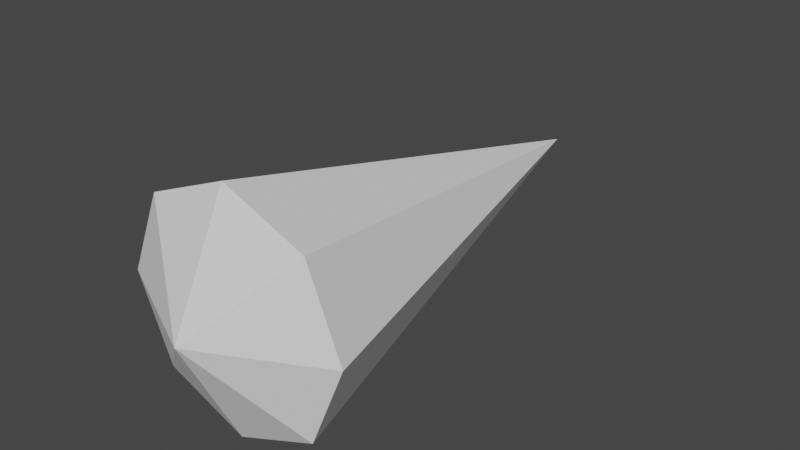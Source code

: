 # Source: MuzzleFlash2.blend  (saved by Blender 3.6.11; exported with 4.5.12 LTS)
import bpy
from mathutils import Matrix  # noqa: F401  (used for matrix-valued properties, if any)

bpy.ops.wm.read_factory_settings(use_empty=True)
scene = bpy.context.scene
scene.name = 'Scene'

# ---- world
world_world = bpy.data.worlds.new('World'); scene.world = world_world
world_world.use_nodes = True; world_world.node_tree.nodes.clear()
_N = world_world.node_tree.nodes; _L = world_world.node_tree.links
n0 = _N.new('ShaderNodeOutputWorld'); n0.name = 'World Output'; n0.location = (300, 300)
n1 = _N.new('ShaderNodeBackground'); n1.name = 'Background'; n1.location = (10, 300)
n1.inputs[0].default_value = (0.05088, 0.05088, 0.05088, 1.0)
_L.new(n1.outputs[0], n0.inputs[0])
n0.is_active_output = True
world_world.color = (0.05088, 0.05088, 0.05088)
world_world.use_sun_shadow = False
world_world.sun_shadow_jitter_overblur = 0.0

# ---- meshes
me_cone_001 = bpy.data.meshes.new('Cone.001')
me_cone_001.from_pydata([(0.0, -6.557e-08, -0.5), (0.0, 1.0, 0.0), (0.7071, 0.7071, 0.0), (1.0, -8.742e-08, 0.0), (0.7071, -0.7071, 0.0), (0.0, -1.0, 0.0), (-0.7071, -0.7071, 0.0), (-1.0, -8.742e-08, 0.0), (-0.7071, 0.7071, 0.0), (0.0, -8.742e-08, 4.0)], [], [(0, 1, 2), (1, 9, 2), (0, 2, 3), (2, 9, 3), (0, 3, 4), (3, 9, 4), (0, 4, 5), (4, 9, 5), (0, 5, 6), (5, 9, 6), (0, 6, 7), (6, 9, 7), (0, 7, 8), (7, 9, 8), (0, 8, 1), (8, 9, 1)])
_uv = me_cone_001.uv_layers.new(name='UVMap')
_uv.uv.foreach_set('vector', [0.75, 0.25, 0.75, 0.49, 0.9197, 0.4197, 0.25, 0.49, 0.25, 0.25, 0.4197, 0.4197, 0.75, 0.25, 0.9197, 0.4197, 0.99, 0.25, 0.4197, 0.4197, 0.25, 0.25, 0.49, 0.25, 0.75, 0.25, 0.99, 0.25, 0.9197, 0.08029, 0.49, 0.25, 0.25, 0.25, 0.4197, 0.08029, 0.75, 0.25, 0.9197, 0.08029, 0.75, 0.01, 0.4197, 0.08029, 0.25, 0.25, 0.25, 0.01, 0.75, 0.25, 0.75, 0.01, 0.5803, 0.08029, 0.25, 0.01, 0.25, 0.25, 0.08029, 0.08029, 0.75, 0.25, 0.5803, 0.08029, 0.51, 0.25, 0.08029, 0.08029, 0.25, 0.25, 0.01, 0.25, 0.75, 0.25, 0.51, 0.25, 0.5803, 0.4197, 0.01, 0.25, 0.25, 0.25, 0.08029, 0.4197, 0.75, 0.25, 0.5803, 0.4197, 0.75, 0.49, 0.08029, 0.4197, 0.25, 0.25, 0.25, 0.49])
me_cone_001.update()

# ---- objects
ob_muzzleflash = bpy.data.objects.new('MuzzleFlash', me_cone_001)

# ---- transforms, parenting, visibility, modifiers, constraints
ob_muzzleflash.location = (0.0, 0.0, 0.0)
ob_muzzleflash.rotation_euler = (-1.571, 0.0, 0.0)

# ---- collection membership
scene.collection.objects.link(ob_muzzleflash)

# ---- scene / render settings (as saved in the file)
scene.frame_start = 1; scene.frame_end = 250; scene.frame_set(1)
scene.render.engine = 'BLENDER_EEVEE_NEXT'
scene.cycles.sampling_pattern = 'TABULATED_SOBOL'
scene.view_settings.view_transform = 'Filmic'
bpy.context.view_layer.update()

# ---- added for rendering (the .blend has no active camera and no usable light): camera, sun
cam_auto = bpy.data.cameras.new('AutoCamera')
cam_auto.lens = 50.0
cam_auto.sensor_width = 36.0
cam_auto.clip_end = 1000.0
ob_auto_camera = bpy.data.objects.new('AutoCamera', cam_auto)
scene.collection.objects.link(ob_auto_camera)
ob_auto_camera.location = (4.91764, -4.15116, 3.93411)
ob_auto_camera.rotation_euler = (1.09748, -7.21219e-08, 0.694738)
scene.camera = ob_auto_camera
light_auto_sun = bpy.data.lights.new('AutoSun', 'SUN')
light_auto_sun.energy = 3.0
light_auto_sun.angle = 0.0523599
ob_auto_sun = bpy.data.objects.new('AutoSun', light_auto_sun)
scene.collection.objects.link(ob_auto_sun)
ob_auto_sun.rotation_euler = (0.872665, 0.174533, 0.523599)
bpy.context.view_layer.update()
